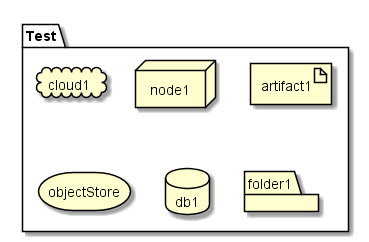

The diagram above was rendered by PlantUML. Its source (embedded in the PNG):
@startuml

package  "Test" {
  cloud cloud1
  node node1
  artifact artifact1
  storage objectStore
  database db1
  folder folder1
}

@enduml